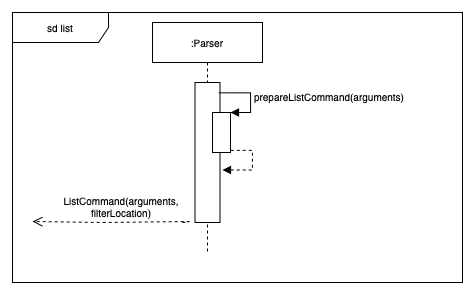

The diagram above was exported from draw.io. Its source (the exported page's mxGraphModel, read from the mxfile embedded in the PNG):
<mxGraphModel dx="1963" dy="1852" grid="1" gridSize="10" guides="1" tooltips="1" connect="1" arrows="1" fold="1" page="1" pageScale="1" pageWidth="850" pageHeight="1100" math="0" shadow="0">
  <root>
    <mxCell id="0" />
    <mxCell id="1" parent="0" />
    <mxCell id="2" value="sd list" style="shape=umlFrame;whiteSpace=wrap;html=1;shadow=0;labelBackgroundColor=none;sketch=0;fillColor=#ffffff;fontSize=10;fontColor=#000000;width=96;height=30;" vertex="1" parent="1">
      <mxGeometry x="1360" y="650" width="450" height="270" as="geometry" />
    </mxCell>
    <mxCell id="3" value=":Parser" style="shape=umlLifeline;perimeter=lifelinePerimeter;whiteSpace=wrap;html=1;container=1;collapsible=0;recursiveResize=0;outlineConnect=0;shadow=0;labelBackgroundColor=none;sketch=0;fillColor=#ffffff;fontSize=10;fontColor=#000000;" vertex="1" parent="1">
      <mxGeometry x="1500" y="660" width="110" height="230" as="geometry" />
    </mxCell>
    <mxCell id="4" value="" style="html=1;points=[];perimeter=orthogonalPerimeter;shadow=0;labelBackgroundColor=none;sketch=0;fillColor=#ffffff;fontSize=10;fontColor=#000000;" vertex="1" parent="3">
      <mxGeometry x="42.5" y="60" width="25" height="140" as="geometry" />
    </mxCell>
    <mxCell id="5" value="" style="html=1;points=[];perimeter=orthogonalPerimeter;shadow=0;labelBackgroundColor=none;sketch=0;fillColor=#ffffff;fontSize=10;fontColor=#000000;" vertex="1" parent="3">
      <mxGeometry x="60" y="90" width="18" height="40" as="geometry" />
    </mxCell>
    <mxCell id="6" value="prepareListCommand(arguments)" style="edgeStyle=orthogonalEdgeStyle;html=1;align=left;spacingLeft=2;endArrow=block;rounded=0;entryX=1;entryY=0;fontSize=10;fontColor=#000000;exitX=0.952;exitY=0.074;exitDx=0;exitDy=0;exitPerimeter=0;" edge="1" parent="3" source="4" target="5">
      <mxGeometry relative="1" as="geometry">
        <mxPoint x="73" y="70" as="sourcePoint" />
        <Array as="points">
          <mxPoint x="98" y="70" />
          <mxPoint x="98" y="90" />
        </Array>
      </mxGeometry>
    </mxCell>
    <mxCell id="7" value="ListCommand(arguments, &lt;br&gt;filterLocation)&amp;nbsp;" style="html=1;verticalAlign=bottom;endArrow=open;dashed=1;endSize=8;fontSize=10;fontColor=#000000;" edge="1" parent="1">
      <mxGeometry x="-0.0538" y="-1" relative="1" as="geometry">
        <mxPoint x="1529.9999999999995" y="860" as="sourcePoint" />
        <mxPoint x="1379.9999999999995" y="859" as="targetPoint" />
        <Array as="points">
          <mxPoint x="1540" y="859" />
          <mxPoint x="1450" y="860" />
        </Array>
        <mxPoint as="offset" />
      </mxGeometry>
    </mxCell>
    <mxCell id="8" value="" style="edgeStyle=orthogonalEdgeStyle;html=1;align=left;spacingLeft=2;endArrow=block;rounded=0;entryX=1.1;entryY=0.625;fontSize=10;fontColor=#000000;exitX=0.952;exitY=0.074;exitDx=0;exitDy=0;exitPerimeter=0;entryDx=0;entryDy=0;entryPerimeter=0;dashed=1;" edge="1" target="4" parent="1">
      <mxGeometry relative="1" as="geometry">
        <mxPoint x="1578.3000000000002" y="787.8600000000001" as="sourcePoint" />
        <Array as="points">
          <mxPoint x="1600" y="788" />
          <mxPoint x="1600" y="808" />
        </Array>
        <mxPoint x="1590" y="807.5" as="targetPoint" />
      </mxGeometry>
    </mxCell>
  </root>
</mxGraphModel>